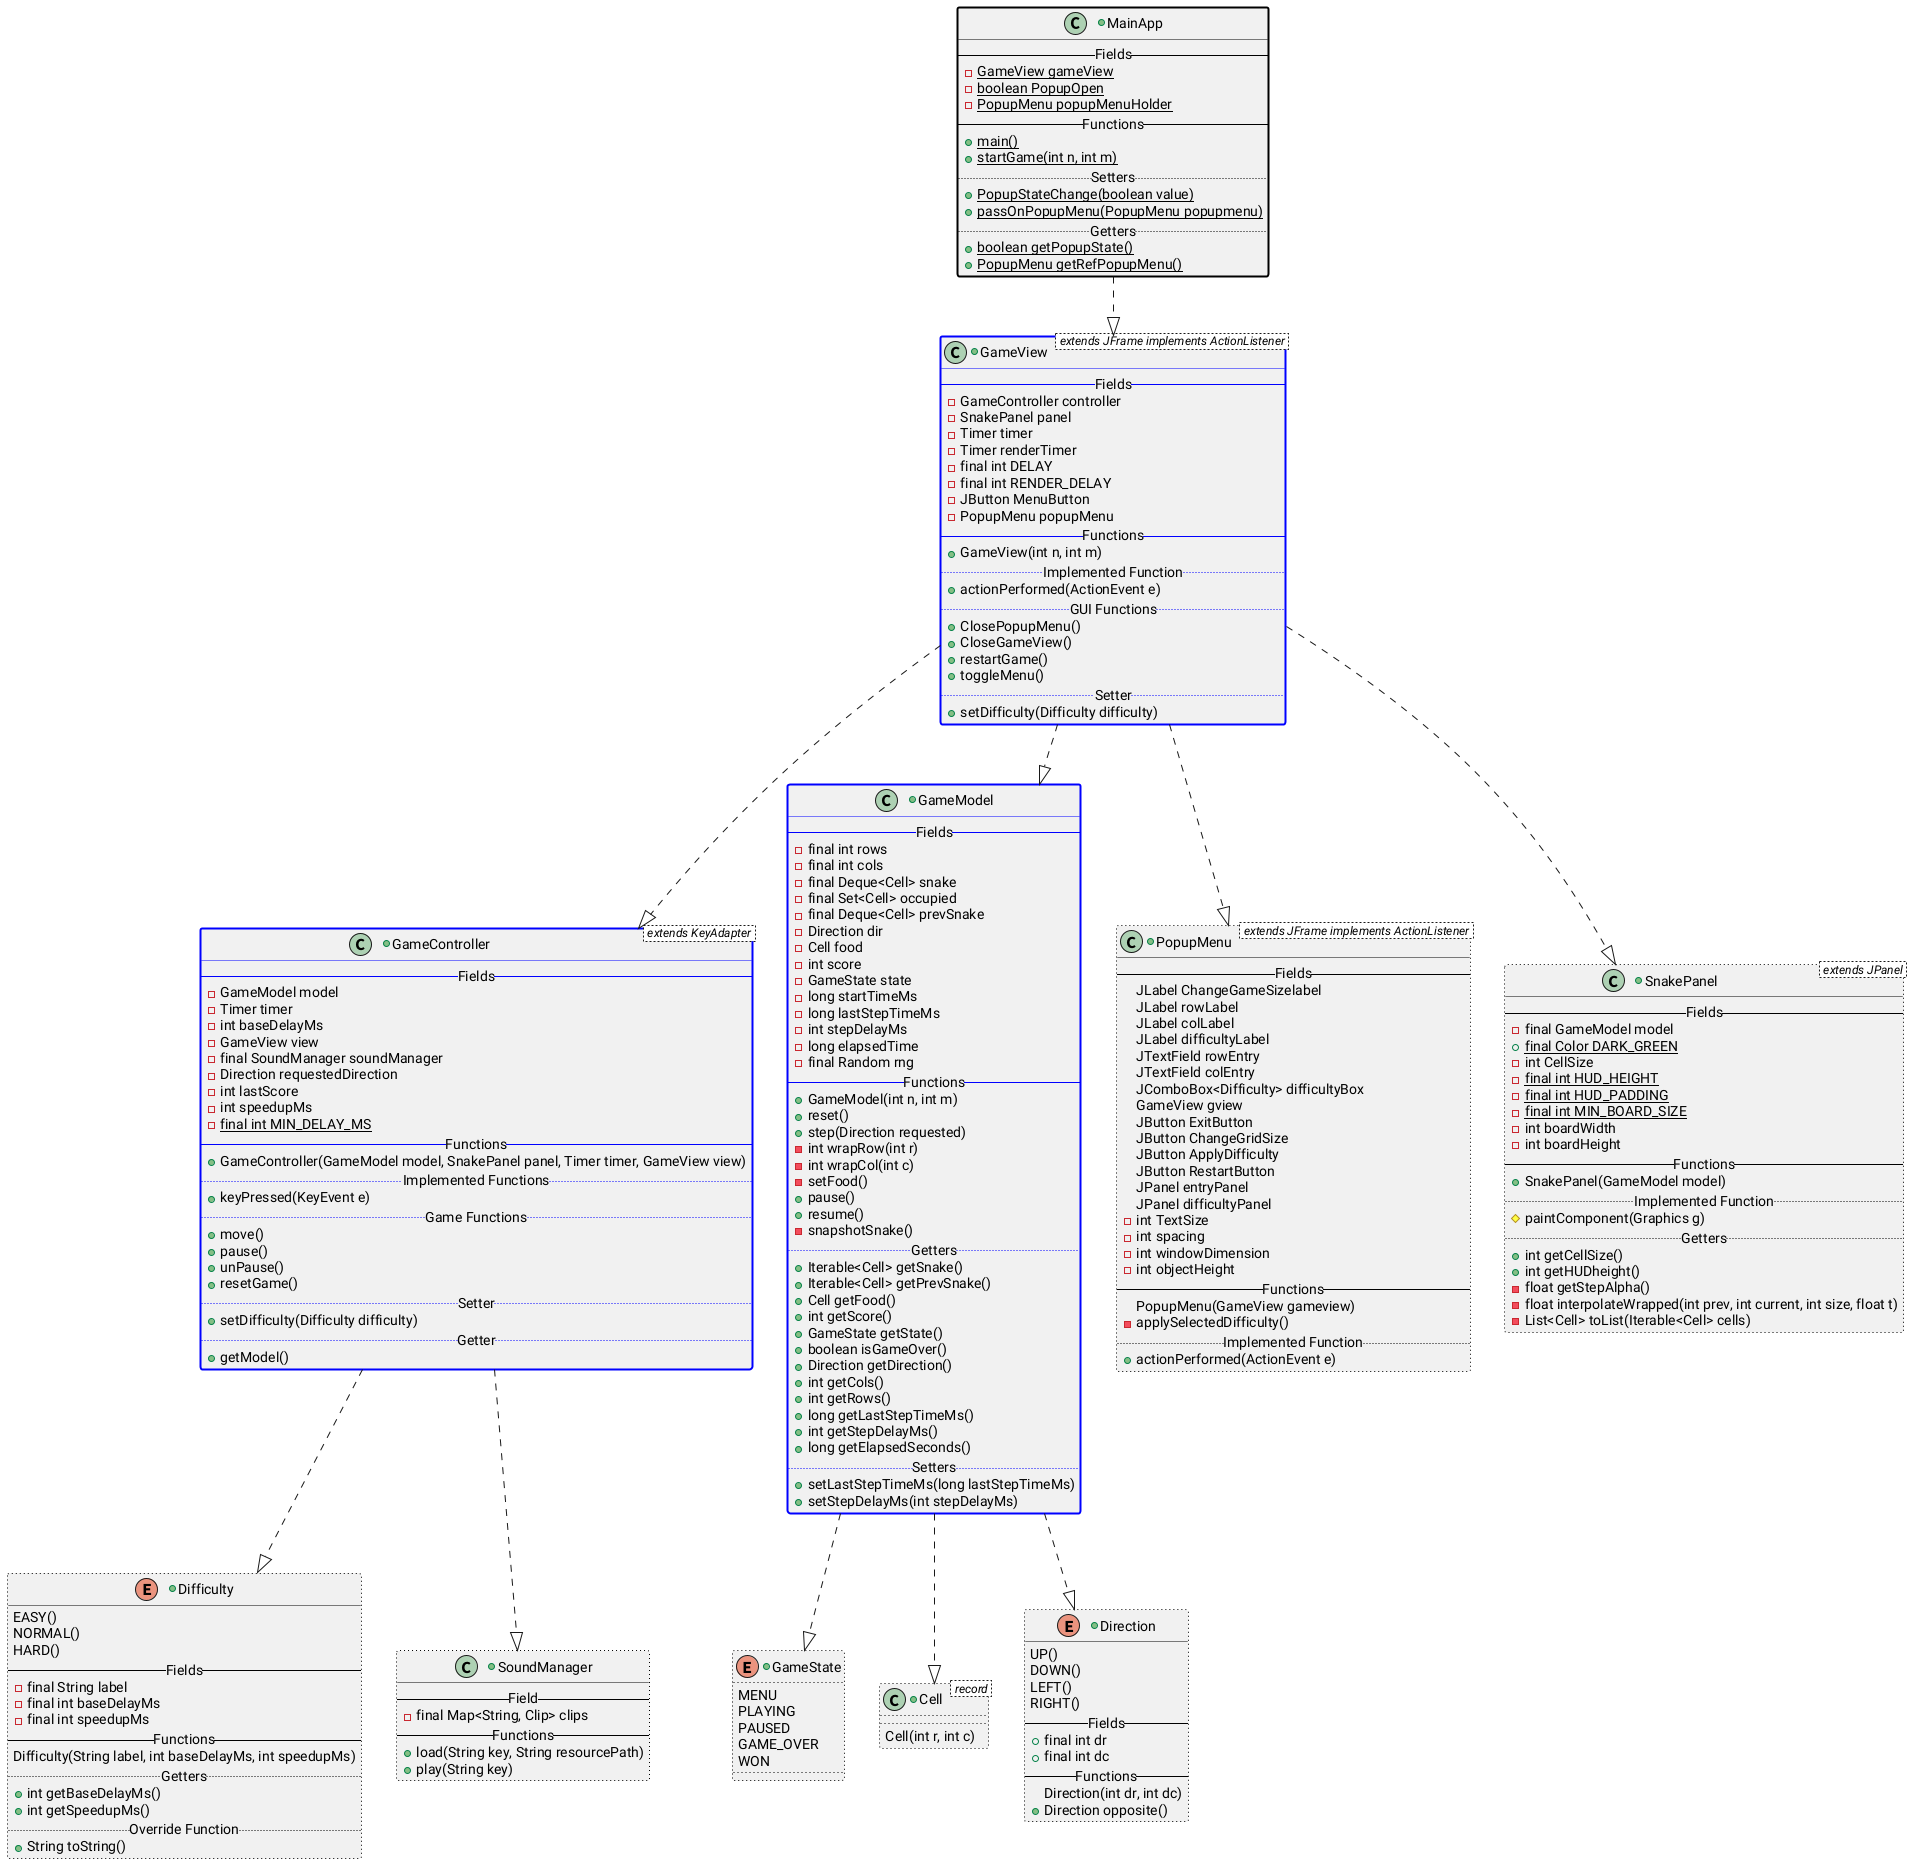

The diagram above was rendered by PlantUML. Its source (embedded in the PNG):
@startuml
MainApp ..|> GameView
GameView ..|> GameController
GameView ..|> GameModel
GameView ..|> PopupMenu
GameView ..|> SnakePanel
GameModel ..|> GameState
GameModel ..|> Cell
GameController ..|> Difficulty
GameModel ..|> Direction
GameController ..|> SoundManager

+class MainApp ##[bold]black{
    -- Fields --
    -{static}GameView gameView
    -{static}boolean PopupOpen
    -{static}PopupMenu popupMenuHolder
    -- Functions --
    +{static}main()
    +{static}startGame(int n, int m)
    .. Setters ..
    +{static}PopupStateChange(boolean value)
    +{static}passOnPopupMenu(PopupMenu popupmenu)
    .. Getters ..
    +{static}boolean getPopupState()
    +{static}PopupMenu getRefPopupMenu()
}

+class GameView < extends JFrame implements ActionListener > ##[bold]blue {
    -- Fields --
    -GameController controller
    -SnakePanel panel
    -Timer timer
    -Timer renderTimer
    -final int DELAY
    -final int RENDER_DELAY
    -JButton MenuButton
    -PopupMenu popupMenu
    -- Functions --
    +GameView(int n, int m)
    ..Implemented Function..
    +actionPerformed(ActionEvent e)
    .. GUI Functions ..
    +ClosePopupMenu()
    +CloseGameView()
    +restartGame()
    +toggleMenu()
    .. Setter ..
    +setDifficulty(Difficulty difficulty)
}

+class GameController < extends KeyAdapter > ##[bold]blue {
    -- Fields --
    -GameModel model
    -Timer timer
    -int baseDelayMs
    -GameView view
    -final SoundManager soundManager
    -Direction requestedDirection
    -int lastScore
    -int speedupMs
    -{static}final int MIN_DELAY_MS
    -- Functions --
    +GameController(GameModel model, SnakePanel panel, Timer timer, GameView view)
    .. Implemented Functions ..
    +keyPressed(KeyEvent e)
    .. Game Functions ..
    +move()
    +pause()
    +unPause()
    +resetGame()
    .. Setter ..
    +setDifficulty(Difficulty difficulty)
    .. Getter ..
    +getModel()
}

+class PopupMenu < extends JFrame implements ActionListener > ##[dotted]black {
    -- Fields --
    JLabel ChangeGameSizelabel
    JLabel rowLabel
    JLabel colLabel
    JLabel difficultyLabel
    JTextField rowEntry
    JTextField colEntry
    JComboBox<Difficulty> difficultyBox
    GameView gview
    JButton ExitButton
    JButton ChangeGridSize
    JButton ApplyDifficulty
    JButton RestartButton
    JPanel entryPanel
    JPanel difficultyPanel
    -int TextSize
    -int spacing
    -int windowDimension
    -int objectHeight
    -- Functions --
    PopupMenu(GameView gameview)
    -applySelectedDifficulty()
    .. Implemented Function ..
    +actionPerformed(ActionEvent e)
}

+class SnakePanel < extends JPanel > ##[dotted]black {
    -- Fields --
    -final GameModel model
    +{static}final Color DARK_GREEN
    -int CellSize
    -{static}final int HUD_HEIGHT
    -{static}final int HUD_PADDING
    -{static}final int MIN_BOARD_SIZE
    -int boardWidth
    -int boardHeight
    -- Functions --
    +SnakePanel(GameModel model)
    .. Implemented Function ..
    #paintComponent(Graphics g)
    .. Getters ..
    +int getCellSize()
    +int getHUDheight()
    -float getStepAlpha()
    -float interpolateWrapped(int prev, int current, int size, float t)
    -List<Cell> toList(Iterable<Cell> cells)
}

+class GameModel ##[bold]blue {
    -- Fields --
    -final int rows
    -final int cols
    -final Deque<Cell> snake
    -final Set<Cell> occupied
    -final Deque<Cell> prevSnake
    -Direction dir
    -Cell food
    -int score
    -GameState state
    -long startTimeMs
    -long lastStepTimeMs
    -int stepDelayMs
    -long elapsedTime
    -final Random rng
    -- Functions --
    +GameModel(int n, int m)
    +reset()
    +step(Direction requested)
    -int wrapRow(int r)
    -int wrapCol(int c)
    -setFood()
    +pause()
    +resume()
    -snapshotSnake()
    .. Getters ..
    +Iterable<Cell> getSnake()
    +Iterable<Cell> getPrevSnake()
    +Cell getFood()
    +int getScore()
    +GameState getState()
    +boolean isGameOver()
    +Direction getDirection()
    +int getCols()
    +int getRows()
    +long getLastStepTimeMs()
    +int getStepDelayMs()
    +long getElapsedSeconds()
    .. Setters ..
    +setLastStepTimeMs(long lastStepTimeMs)
    +setStepDelayMs(int stepDelayMs)
}

+enum GameState ##[dotted]black {
    MENU
    PLAYING
    PAUSED
    GAME_OVER
    WON
}

+class Cell < record > ##[dotted]black {
    Cell(int r, int c)
}

+class SoundManager ##[dotted]black {
    -- Field --
    -final Map<String, Clip> clips
    -- Functions --
    +load(String key, String resourcePath)
    +play(String key)
}

+enum Difficulty ##[dotted]black {
    EASY()
    NORMAL()
    HARD()
    -- Fields --
    -final String label
    -final int baseDelayMs
    -final int speedupMs
    -- Functions --
    Difficulty(String label, int baseDelayMs, int speedupMs)
    .. Getters ..
    +int getBaseDelayMs()
    +int getSpeedupMs()
    .. Override Function ..
    +String toString()
}

+enum Direction ##[dotted]black {
    UP()
    DOWN()
    LEFT()
    RIGHT()
    -- Fields --
    +final int dr
    +final int dc
    -- Functions --
    Direction(int dr, int dc)
    +Direction opposite()
}


@enduml